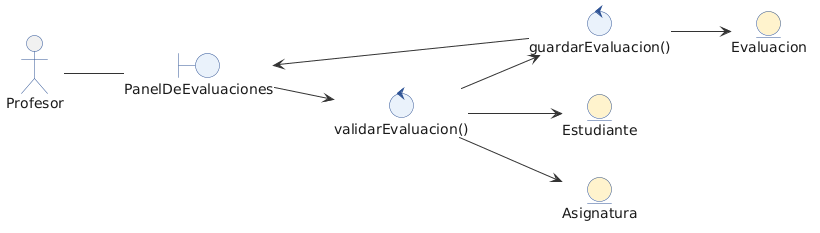

The diagram above was rendered by PlantUML. Its source (embedded in the PNG):
@startuml
left to right direction
skinparam backgroundColor white
skinparam defaultFontName Helvetica
skinparam actor {
  BorderColor #2E5395
  FontColor #1a1a1a
}
skinparam boundary {
  BorderColor #2E5395
  BackgroundColor #EAF2FB
  FontColor #1a1a1a
}
skinparam control {
  BorderColor #2E5395
  BackgroundColor #EAF2FB
  FontColor #1a1a1a
}
skinparam entity {
  BorderColor #2E5395
  BackgroundColor #FFF3CD
  FontColor #1a1a1a
}
skinparam arrow {
  Color #333333
}

actor Profesor

boundary "PanelDeEvaluaciones" as UI

control "validarEvaluacion()" as C1
control "guardarEvaluacion()" as C2

entity "Estudiante" as E1
entity "Asignatura" as E2
entity "Evaluacion" as E3

Profesor -- UI
UI --> C1
C1 --> E1
C1 --> E2
C1 --> C2
C2 --> E3
C2 --> UI
@enduml